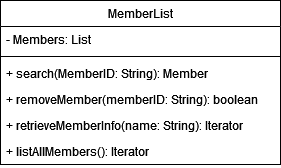

The diagram above was exported from draw.io. Its source (the exported page's mxGraphModel, read from the mxfile embedded in the PNG):
<mxGraphModel dx="515" dy="729" grid="1" gridSize="10" guides="1" tooltips="1" connect="1" arrows="1" fold="1" page="1" pageScale="1" pageWidth="827" pageHeight="1169" math="0" shadow="0">
  <root>
    <mxCell id="WIyWlLk6GJQsqaUBKTNV-0" />
    <mxCell id="WIyWlLk6GJQsqaUBKTNV-1" parent="WIyWlLk6GJQsqaUBKTNV-0" />
    <mxCell id="zkfFHV4jXpPFQw0GAbJ--0" value="MemberList" style="swimlane;fontStyle=0;align=center;verticalAlign=top;childLayout=stackLayout;horizontal=1;startSize=26;horizontalStack=0;resizeParent=1;resizeLast=0;collapsible=1;marginBottom=0;rounded=0;shadow=0;strokeWidth=1;" parent="WIyWlLk6GJQsqaUBKTNV-1" vertex="1">
      <mxGeometry x="200" y="80" width="280" height="164" as="geometry">
        <mxRectangle x="230" y="140" width="160" height="26" as="alternateBounds" />
      </mxGeometry>
    </mxCell>
    <mxCell id="zkfFHV4jXpPFQw0GAbJ--1" value="- Members: List" style="text;align=left;verticalAlign=top;spacingLeft=4;spacingRight=4;overflow=hidden;rotatable=0;points=[[0,0.5],[1,0.5]];portConstraint=eastwest;" parent="zkfFHV4jXpPFQw0GAbJ--0" vertex="1">
      <mxGeometry y="26" width="280" height="26" as="geometry" />
    </mxCell>
    <mxCell id="zkfFHV4jXpPFQw0GAbJ--4" value="" style="line;html=1;strokeWidth=1;align=left;verticalAlign=middle;spacingTop=-1;spacingLeft=3;spacingRight=3;rotatable=0;labelPosition=right;points=[];portConstraint=eastwest;" parent="zkfFHV4jXpPFQw0GAbJ--0" vertex="1">
      <mxGeometry y="52" width="280" height="8" as="geometry" />
    </mxCell>
    <mxCell id="zkfFHV4jXpPFQw0GAbJ--5" value="+ search(MemberID: String): Member" style="text;align=left;verticalAlign=top;spacingLeft=4;spacingRight=4;overflow=hidden;rotatable=0;points=[[0,0.5],[1,0.5]];portConstraint=eastwest;" parent="zkfFHV4jXpPFQw0GAbJ--0" vertex="1">
      <mxGeometry y="60" width="280" height="26" as="geometry" />
    </mxCell>
    <mxCell id="tD9W3GbSMqQ5kYib6k3D-13" value="+ removeMember(memberID: String): boolean" style="text;align=left;verticalAlign=top;spacingLeft=4;spacingRight=4;overflow=hidden;rotatable=0;points=[[0,0.5],[1,0.5]];portConstraint=eastwest;" parent="zkfFHV4jXpPFQw0GAbJ--0" vertex="1">
      <mxGeometry y="86" width="280" height="26" as="geometry" />
    </mxCell>
    <mxCell id="tD9W3GbSMqQ5kYib6k3D-21" value="+ retrieveMemberInfo(name: String): Iterator" style="text;align=left;verticalAlign=top;spacingLeft=4;spacingRight=4;overflow=hidden;rotatable=0;points=[[0,0.5],[1,0.5]];portConstraint=eastwest;" parent="zkfFHV4jXpPFQw0GAbJ--0" vertex="1">
      <mxGeometry y="112" width="280" height="26" as="geometry" />
    </mxCell>
    <mxCell id="d1bMMfCASh933vZPhlBM-0" value="+ listAllMembers(): Iterator" style="text;align=left;verticalAlign=top;spacingLeft=4;spacingRight=4;overflow=hidden;rotatable=0;points=[[0,0.5],[1,0.5]];portConstraint=eastwest;" parent="zkfFHV4jXpPFQw0GAbJ--0" vertex="1">
      <mxGeometry y="138" width="280" height="26" as="geometry" />
    </mxCell>
  </root>
</mxGraphModel>